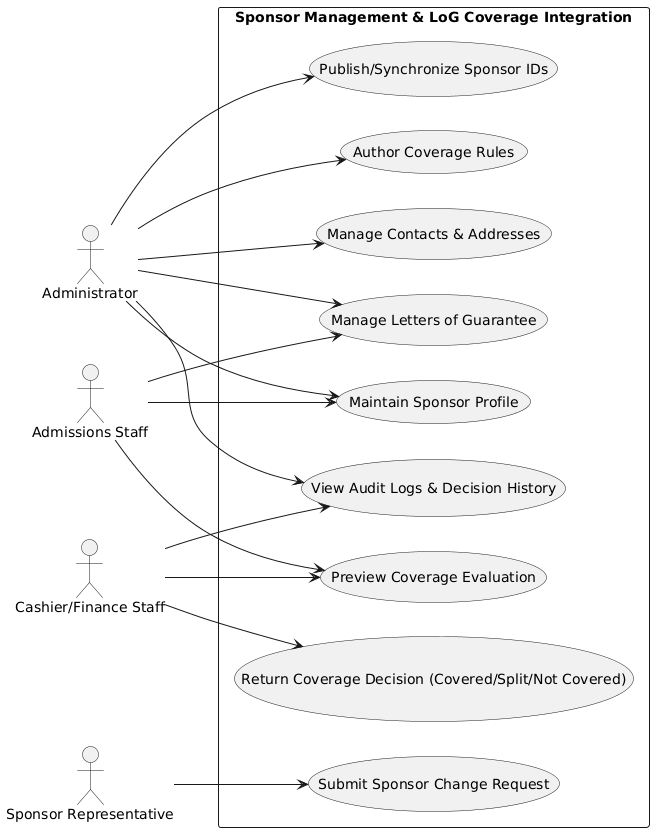

The diagram above was rendered by PlantUML. Its source (embedded in the PNG):
@startuml
left to right direction
actor Administrator as Admin
actor "Admissions Staff" as Admissions
actor "Cashier/Finance Staff" as Cashier
actor "Sponsor Representative" as Sponsor

rectangle "Sponsor Management & LoG Coverage Integration" {
  usecase "Maintain Sponsor Profile" as UC1
  usecase "Manage Contacts & Addresses" as UC2
  usecase "Manage Letters of Guarantee" as UC3
  usecase "Author Coverage Rules" as UC4
  usecase "Preview Coverage Evaluation" as UC5
  usecase "Return Coverage Decision (Covered/Split/Not Covered)" as UC6
  usecase "View Audit Logs & Decision History" as UC7
  usecase "Publish/Synchronize Sponsor IDs" as UC8
  usecase "Submit Sponsor Change Request" as UC9
}

Admin --> UC1
Admin --> UC2
Admin --> UC3
Admin --> UC4
Admin --> UC7
Admin --> UC8

Admissions --> UC1
Admissions --> UC3
Admissions --> UC5

Cashier --> UC5
Cashier --> UC6
Cashier --> UC7

Sponsor --> UC9
@enduml